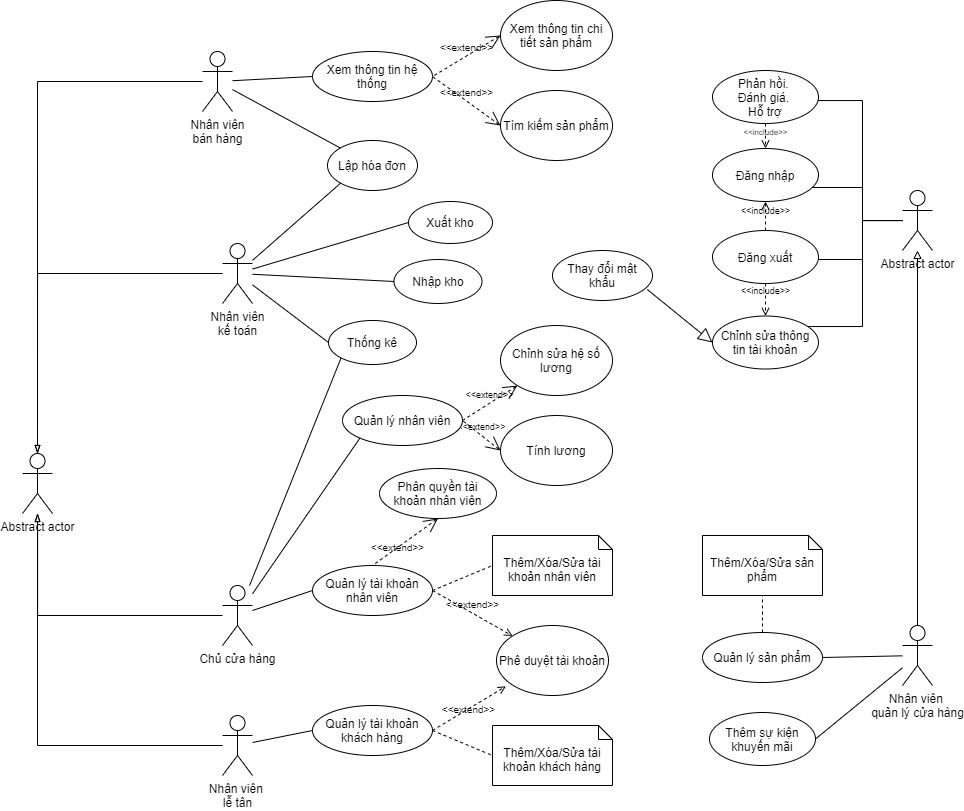

The diagram above was exported from draw.io. Its source (the exported page's mxGraphModel, read from the mxfile embedded in the PNG):
<mxGraphModel dx="2742" dy="1811" grid="1" gridSize="10" guides="1" tooltips="1" connect="1" arrows="1" fold="1" page="1" pageScale="1" pageWidth="827" pageHeight="1169" math="0" shadow="0">
  <root>
    <mxCell id="0" />
    <mxCell id="1" parent="0" />
    <mxCell id="gabtWewQScipDZ_O4Sp0-1" value="Abstract actor" style="shape=umlActor;verticalLabelPosition=bottom;verticalAlign=top;html=1;" parent="1" vertex="1">
      <mxGeometry x="-610" y="30" width="30" height="60" as="geometry" />
    </mxCell>
    <mxCell id="fYc4SF2yrpklO8cmU1pe-155" style="edgeStyle=orthogonalEdgeStyle;rounded=0;orthogonalLoop=1;jettySize=auto;html=1;endArrow=none;endFill=0;strokeColor=#000000;" parent="1" source="gabtWewQScipDZ_O4Sp0-13" target="gabtWewQScipDZ_O4Sp0-1" edge="1">
      <mxGeometry relative="1" as="geometry">
        <Array as="points">
          <mxPoint x="-650" y="166" />
          <mxPoint x="-650" y="60" />
        </Array>
      </mxGeometry>
    </mxCell>
    <mxCell id="gabtWewQScipDZ_O4Sp0-13" value="Chỉnh sửa thông tin tài khoản" style="ellipse;whiteSpace=wrap;html=1;" parent="1" vertex="1">
      <mxGeometry x="-800" y="155.5" width="106" height="53" as="geometry" />
    </mxCell>
    <mxCell id="gabtWewQScipDZ_O4Sp0-15" value="Lập hóa đơn" style="ellipse;whiteSpace=wrap;html=1;" parent="1" vertex="1">
      <mxGeometry x="-1185" y="-20" width="90" height="50" as="geometry" />
    </mxCell>
    <mxCell id="gabtWewQScipDZ_O4Sp0-16" value="Nhập kho" style="ellipse;whiteSpace=wrap;html=1;" parent="1" vertex="1">
      <mxGeometry x="-1118.5" y="99" width="88" height="44" as="geometry" />
    </mxCell>
    <mxCell id="gabtWewQScipDZ_O4Sp0-17" value="Xuất kho" style="ellipse;whiteSpace=wrap;html=1;" parent="1" vertex="1">
      <mxGeometry x="-1104" y="41" width="84" height="42" as="geometry" />
    </mxCell>
    <mxCell id="gabtWewQScipDZ_O4Sp0-22" value="Phân quyền tài khoản nhân viên" style="ellipse;whiteSpace=wrap;html=1;" parent="1" vertex="1">
      <mxGeometry x="-1133" y="308" width="117" height="50" as="geometry" />
    </mxCell>
    <mxCell id="gabtWewQScipDZ_O4Sp0-23" value="Chỉnh sửa hệ số lương" style="ellipse;whiteSpace=wrap;html=1;" parent="1" vertex="1">
      <mxGeometry x="-1012" y="165" width="112" height="70" as="geometry" />
    </mxCell>
    <mxCell id="gabtWewQScipDZ_O4Sp0-24" value="Tính lương" style="ellipse;whiteSpace=wrap;html=1;" parent="1" vertex="1">
      <mxGeometry x="-1012" y="255" width="112" height="70" as="geometry" />
    </mxCell>
    <mxCell id="gabtWewQScipDZ_O4Sp0-25" value="Xem thông tin chi tiết sản phẩm" style="ellipse;whiteSpace=wrap;html=1;" parent="1" vertex="1">
      <mxGeometry x="-1012" y="-160" width="112" height="70" as="geometry" />
    </mxCell>
    <mxCell id="gabtWewQScipDZ_O4Sp0-29" value="Thay đổi mật khẩu" style="ellipse;whiteSpace=wrap;html=1;" parent="1" vertex="1">
      <mxGeometry x="-960" y="90" width="100" height="50" as="geometry" />
    </mxCell>
    <mxCell id="fYc4SF2yrpklO8cmU1pe-150" style="edgeStyle=orthogonalEdgeStyle;rounded=0;orthogonalLoop=1;jettySize=auto;html=1;entryX=0.5;entryY=0;entryDx=0;entryDy=0;entryPerimeter=0;endArrow=blockThin;endFill=0;strokeColor=#000000;" parent="1" source="fYc4SF2yrpklO8cmU1pe-12" target="fYc4SF2yrpklO8cmU1pe-101" edge="1">
      <mxGeometry relative="1" as="geometry" />
    </mxCell>
    <mxCell id="fYc4SF2yrpklO8cmU1pe-12" value="Nhân viên&lt;br&gt;kế toán" style="shape=umlActor;verticalLabelPosition=bottom;verticalAlign=top;html=1;" parent="1" vertex="1">
      <mxGeometry x="-1290" y="83" width="30" height="60" as="geometry" />
    </mxCell>
    <mxCell id="fYc4SF2yrpklO8cmU1pe-149" style="edgeStyle=orthogonalEdgeStyle;rounded=0;orthogonalLoop=1;jettySize=auto;html=1;endArrow=blockThin;endFill=0;strokeColor=#000000;" parent="1" source="fYc4SF2yrpklO8cmU1pe-17" target="fYc4SF2yrpklO8cmU1pe-101" edge="1">
      <mxGeometry relative="1" as="geometry">
        <mxPoint x="-1480" y="390" as="targetPoint" />
      </mxGeometry>
    </mxCell>
    <mxCell id="fYc4SF2yrpklO8cmU1pe-17" value="Nhân viên &lt;br&gt;lễ tân" style="shape=umlActor;verticalLabelPosition=bottom;verticalAlign=top;html=1;" parent="1" vertex="1">
      <mxGeometry x="-1290" y="555" width="30" height="60" as="geometry" />
    </mxCell>
    <mxCell id="fYc4SF2yrpklO8cmU1pe-145" style="edgeStyle=orthogonalEdgeStyle;rounded=0;orthogonalLoop=1;jettySize=auto;html=1;entryX=0.5;entryY=0;entryDx=0;entryDy=0;entryPerimeter=0;endArrow=blockThin;endFill=0;strokeColor=#000000;" parent="1" source="fYc4SF2yrpklO8cmU1pe-18" target="fYc4SF2yrpklO8cmU1pe-101" edge="1">
      <mxGeometry relative="1" as="geometry" />
    </mxCell>
    <mxCell id="fYc4SF2yrpklO8cmU1pe-18" value="Nhân viên&lt;br&gt;bán hàng" style="shape=umlActor;verticalLabelPosition=bottom;verticalAlign=top;html=1;" parent="1" vertex="1">
      <mxGeometry x="-1310" y="-109" width="30" height="60" as="geometry" />
    </mxCell>
    <mxCell id="fYc4SF2yrpklO8cmU1pe-156" style="edgeStyle=orthogonalEdgeStyle;rounded=0;orthogonalLoop=1;jettySize=auto;html=1;endArrow=block;endFill=0;strokeColor=#000000;" parent="1" source="fYc4SF2yrpklO8cmU1pe-27" target="gabtWewQScipDZ_O4Sp0-1" edge="1">
      <mxGeometry relative="1" as="geometry" />
    </mxCell>
    <mxCell id="fYc4SF2yrpklO8cmU1pe-27" value="Nhân viên &lt;br&gt;quản lý cửa hàng" style="shape=umlActor;verticalLabelPosition=bottom;verticalAlign=top;html=1;" parent="1" vertex="1">
      <mxGeometry x="-610" y="465" width="30" height="60" as="geometry" />
    </mxCell>
    <mxCell id="fYc4SF2yrpklO8cmU1pe-70" value="Quản lý tài khoản khách hàng" style="ellipse;whiteSpace=wrap;html=1;" parent="1" vertex="1">
      <mxGeometry x="-1200" y="545" width="120" height="50" as="geometry" />
    </mxCell>
    <mxCell id="fYc4SF2yrpklO8cmU1pe-71" value="" style="endArrow=none;html=1;strokeColor=#000000;entryX=0;entryY=0.5;entryDx=0;entryDy=0;" parent="1" source="fYc4SF2yrpklO8cmU1pe-17" target="fYc4SF2yrpklO8cmU1pe-70" edge="1">
      <mxGeometry width="50" height="50" relative="1" as="geometry">
        <mxPoint x="-1200" y="610" as="sourcePoint" />
        <mxPoint x="-1010" y="525" as="targetPoint" />
      </mxGeometry>
    </mxCell>
    <mxCell id="fYc4SF2yrpklO8cmU1pe-74" value="Thêm/Xóa/Sửa tài khoản khách hàng" style="shape=note2;boundedLbl=1;whiteSpace=wrap;html=1;size=14;verticalAlign=top;align=center;" parent="1" vertex="1">
      <mxGeometry x="-1020" y="565" width="120" height="60" as="geometry" />
    </mxCell>
    <mxCell id="fYc4SF2yrpklO8cmU1pe-75" value="" style="endArrow=none;dashed=1;html=1;strokeColor=#000000;exitX=1;exitY=0.5;exitDx=0;exitDy=0;entryX=0;entryY=0.5;entryDx=0;entryDy=0;entryPerimeter=0;" parent="1" source="fYc4SF2yrpklO8cmU1pe-70" target="fYc4SF2yrpklO8cmU1pe-74" edge="1">
      <mxGeometry width="50" height="50" relative="1" as="geometry">
        <mxPoint x="-1060" y="575" as="sourcePoint" />
        <mxPoint x="-1010" y="525" as="targetPoint" />
      </mxGeometry>
    </mxCell>
    <mxCell id="fYc4SF2yrpklO8cmU1pe-77" value="Phê duyệt tài khoản" style="ellipse;whiteSpace=wrap;html=1;" parent="1" vertex="1">
      <mxGeometry x="-1016" y="465" width="112" height="70" as="geometry" />
    </mxCell>
    <mxCell id="fYc4SF2yrpklO8cmU1pe-84" value="&lt;font style=&quot;font-size: 10px&quot;&gt;&amp;lt;&amp;lt;extend&amp;gt;&amp;gt;&lt;/font&gt;" style="html=1;verticalAlign=bottom;labelBackgroundColor=none;endArrow=open;endFill=0;dashed=1;strokeColor=#000000;entryX=0.084;entryY=0.869;entryDx=0;entryDy=0;entryPerimeter=0;exitX=1;exitY=0.5;exitDx=0;exitDy=0;" parent="1" source="fYc4SF2yrpklO8cmU1pe-70" target="fYc4SF2yrpklO8cmU1pe-77" edge="1">
      <mxGeometry x="-0.1463" y="-8" width="160" relative="1" as="geometry">
        <mxPoint x="-1060" y="570" as="sourcePoint" />
        <mxPoint x="-1057" y="505" as="targetPoint" />
        <mxPoint as="offset" />
      </mxGeometry>
    </mxCell>
    <mxCell id="fYc4SF2yrpklO8cmU1pe-148" style="edgeStyle=orthogonalEdgeStyle;rounded=0;orthogonalLoop=1;jettySize=auto;html=1;endArrow=blockThin;endFill=0;strokeColor=#000000;" parent="1" source="fYc4SF2yrpklO8cmU1pe-89" target="fYc4SF2yrpklO8cmU1pe-101" edge="1">
      <mxGeometry relative="1" as="geometry">
        <mxPoint x="-1480" y="390" as="targetPoint" />
      </mxGeometry>
    </mxCell>
    <mxCell id="fYc4SF2yrpklO8cmU1pe-89" value="Chủ cửa hàng" style="shape=umlActor;verticalLabelPosition=bottom;verticalAlign=top;html=1;" parent="1" vertex="1">
      <mxGeometry x="-1290" y="425" width="30" height="60" as="geometry" />
    </mxCell>
    <mxCell id="fYc4SF2yrpklO8cmU1pe-90" value="Quản lý tài khoản nhân viên" style="ellipse;whiteSpace=wrap;html=1;" parent="1" vertex="1">
      <mxGeometry x="-1200" y="405" width="120" height="50" as="geometry" />
    </mxCell>
    <mxCell id="fYc4SF2yrpklO8cmU1pe-91" value="" style="endArrow=none;html=1;strokeColor=#000000;entryX=0;entryY=0.5;entryDx=0;entryDy=0;" parent="1" source="fYc4SF2yrpklO8cmU1pe-89" target="fYc4SF2yrpklO8cmU1pe-90" edge="1">
      <mxGeometry width="50" height="50" relative="1" as="geometry">
        <mxPoint x="-1087" y="144" as="sourcePoint" />
        <mxPoint x="-1037" y="94" as="targetPoint" />
      </mxGeometry>
    </mxCell>
    <mxCell id="fYc4SF2yrpklO8cmU1pe-92" value="Thêm/Xóa/Sửa tài khoản nhân viên" style="shape=note2;boundedLbl=1;whiteSpace=wrap;html=1;size=14;verticalAlign=top;align=center;" parent="1" vertex="1">
      <mxGeometry x="-1020" y="375" width="120" height="60" as="geometry" />
    </mxCell>
    <mxCell id="fYc4SF2yrpklO8cmU1pe-93" value="" style="endArrow=none;dashed=1;html=1;strokeColor=#000000;exitX=1;exitY=0.5;exitDx=0;exitDy=0;entryX=0;entryY=0.5;entryDx=0;entryDy=0;entryPerimeter=0;" parent="1" source="fYc4SF2yrpklO8cmU1pe-90" target="fYc4SF2yrpklO8cmU1pe-92" edge="1">
      <mxGeometry width="50" height="50" relative="1" as="geometry">
        <mxPoint x="-1087" y="144" as="sourcePoint" />
        <mxPoint x="-1037" y="94" as="targetPoint" />
      </mxGeometry>
    </mxCell>
    <mxCell id="fYc4SF2yrpklO8cmU1pe-94" value="&lt;font style=&quot;font-size: 10px&quot;&gt;&amp;lt;&amp;lt;extend&amp;gt;&amp;gt;&lt;/font&gt;" style="html=1;verticalAlign=bottom;labelBackgroundColor=none;endArrow=open;endFill=0;dashed=1;strokeColor=#000000;entryX=0;entryY=0;entryDx=0;entryDy=0;exitX=1;exitY=0.5;exitDx=0;exitDy=0;" parent="1" source="fYc4SF2yrpklO8cmU1pe-90" target="fYc4SF2yrpklO8cmU1pe-77" edge="1">
      <mxGeometry width="160" relative="1" as="geometry">
        <mxPoint x="-1244" y="74" as="sourcePoint" />
        <mxPoint x="-1107" y="18" as="targetPoint" />
      </mxGeometry>
    </mxCell>
    <mxCell id="fYc4SF2yrpklO8cmU1pe-100" value="" style="edgeStyle=none;html=1;endSize=12;endArrow=block;endFill=0;strokeColor=#000000;exitX=0.948;exitY=0.78;exitDx=0;exitDy=0;entryX=0;entryY=0.5;entryDx=0;entryDy=0;exitPerimeter=0;" parent="1" source="gabtWewQScipDZ_O4Sp0-29" target="gabtWewQScipDZ_O4Sp0-13" edge="1">
      <mxGeometry width="160" relative="1" as="geometry">
        <mxPoint x="-800" y="123" as="sourcePoint" />
        <mxPoint x="-792" y="299" as="targetPoint" />
      </mxGeometry>
    </mxCell>
    <mxCell id="fYc4SF2yrpklO8cmU1pe-101" value="Abstract actor" style="shape=umlActor;verticalLabelPosition=bottom;verticalAlign=top;html=1;" parent="1" vertex="1">
      <mxGeometry x="-1490" y="293" width="30" height="60" as="geometry" />
    </mxCell>
    <mxCell id="fYc4SF2yrpklO8cmU1pe-104" value="" style="endArrow=none;html=1;strokeColor=#000000;entryX=0;entryY=0.5;entryDx=0;entryDy=0;" parent="1" source="fYc4SF2yrpklO8cmU1pe-12" target="gabtWewQScipDZ_O4Sp0-17" edge="1">
      <mxGeometry width="50" height="50" relative="1" as="geometry">
        <mxPoint x="-1240" y="61" as="sourcePoint" />
        <mxPoint x="-1091" y="81" as="targetPoint" />
      </mxGeometry>
    </mxCell>
    <mxCell id="fYc4SF2yrpklO8cmU1pe-105" value="" style="endArrow=none;html=1;strokeColor=#000000;entryX=0;entryY=0.5;entryDx=0;entryDy=0;" parent="1" source="fYc4SF2yrpklO8cmU1pe-12" target="gabtWewQScipDZ_O4Sp0-16" edge="1">
      <mxGeometry width="50" height="50" relative="1" as="geometry">
        <mxPoint x="-1280" y="100" as="sourcePoint" />
        <mxPoint x="-1091" y="81" as="targetPoint" />
      </mxGeometry>
    </mxCell>
    <mxCell id="fYc4SF2yrpklO8cmU1pe-106" value="&lt;font style=&quot;font-size: 10px&quot;&gt;&amp;lt;&amp;lt;extend&amp;gt;&amp;gt;&lt;/font&gt;" style="edgeStyle=none;html=1;startArrow=open;endArrow=none;startSize=12;verticalAlign=bottom;dashed=1;labelBackgroundColor=none;strokeColor=#000000;entryX=0.5;entryY=0;entryDx=0;entryDy=0;exitX=0.5;exitY=1;exitDx=0;exitDy=0;" parent="1" source="gabtWewQScipDZ_O4Sp0-22" target="fYc4SF2yrpklO8cmU1pe-90" edge="1">
      <mxGeometry x="0.3595" y="7" width="160" relative="1" as="geometry">
        <mxPoint x="-1370" y="305" as="sourcePoint" />
        <mxPoint x="-1100" y="435" as="targetPoint" />
        <mxPoint as="offset" />
      </mxGeometry>
    </mxCell>
    <mxCell id="fYc4SF2yrpklO8cmU1pe-110" value="&lt;font style=&quot;font-size: 9px&quot;&gt;&amp;lt;&amp;lt;extend&amp;gt;&amp;gt;&lt;/font&gt;" style="edgeStyle=none;html=1;startArrow=open;endArrow=none;startSize=12;verticalAlign=bottom;dashed=1;labelBackgroundColor=none;strokeColor=#000000;entryX=1;entryY=0.5;entryDx=0;entryDy=0;" parent="1" source="gabtWewQScipDZ_O4Sp0-23" target="fYc4SF2yrpklO8cmU1pe-121" edge="1">
      <mxGeometry width="160" relative="1" as="geometry">
        <mxPoint x="-1260" y="243" as="sourcePoint" />
        <mxPoint x="-1007.5735931288177" y="245.3223304703406" as="targetPoint" />
      </mxGeometry>
    </mxCell>
    <mxCell id="fYc4SF2yrpklO8cmU1pe-111" value="&lt;font style=&quot;font-size: 9px&quot;&gt;&amp;lt;&amp;lt;extend&amp;gt;&amp;gt;&lt;/font&gt;" style="edgeStyle=none;html=1;startArrow=open;endArrow=none;startSize=12;verticalAlign=bottom;dashed=1;labelBackgroundColor=none;strokeColor=#000000;entryX=1;entryY=0.5;entryDx=0;entryDy=0;exitX=0;exitY=0.5;exitDx=0;exitDy=0;" parent="1" source="gabtWewQScipDZ_O4Sp0-24" target="fYc4SF2yrpklO8cmU1pe-121" edge="1">
      <mxGeometry width="160" relative="1" as="geometry">
        <mxPoint x="-1260" y="243" as="sourcePoint" />
        <mxPoint x="-990.0000000000073" y="263" as="targetPoint" />
      </mxGeometry>
    </mxCell>
    <mxCell id="fYc4SF2yrpklO8cmU1pe-112" value="Thêm/Xóa/Sửa sản phẩm" style="shape=note2;boundedLbl=1;whiteSpace=wrap;html=1;size=14;verticalAlign=top;align=center;" parent="1" vertex="1">
      <mxGeometry x="-810" y="375" width="120" height="60" as="geometry" />
    </mxCell>
    <mxCell id="fYc4SF2yrpklO8cmU1pe-114" value="" style="endArrow=none;html=1;strokeColor=#000000;exitX=0;exitY=0.5;exitDx=0;exitDy=0;" parent="1" source="fYc4SF2yrpklO8cmU1pe-115" target="fYc4SF2yrpklO8cmU1pe-18" edge="1">
      <mxGeometry width="50" height="50" relative="1" as="geometry">
        <mxPoint x="-1181.9999999999957" y="-85.5" as="sourcePoint" />
        <mxPoint x="-1270" y="-84" as="targetPoint" />
      </mxGeometry>
    </mxCell>
    <mxCell id="fYc4SF2yrpklO8cmU1pe-115" value="Xem thông tin hệ thống" style="ellipse;whiteSpace=wrap;html=1;" parent="1" vertex="1">
      <mxGeometry x="-1200" y="-109" width="120" height="50" as="geometry" />
    </mxCell>
    <mxCell id="fYc4SF2yrpklO8cmU1pe-116" value="Tìm kiếm sản phẩm" style="ellipse;whiteSpace=wrap;html=1;" parent="1" vertex="1">
      <mxGeometry x="-1012" y="-70" width="112" height="70" as="geometry" />
    </mxCell>
    <mxCell id="fYc4SF2yrpklO8cmU1pe-117" value="&lt;font style=&quot;font-size: 10px&quot;&gt;&amp;lt;&amp;lt;extend&amp;gt;&amp;gt;&lt;/font&gt;" style="edgeStyle=none;html=1;startArrow=open;endArrow=none;startSize=12;verticalAlign=bottom;dashed=1;labelBackgroundColor=none;strokeColor=#000000;entryX=1;entryY=0.5;entryDx=0;entryDy=0;exitX=0;exitY=0.5;exitDx=0;exitDy=0;" parent="1" source="gabtWewQScipDZ_O4Sp0-25" target="fYc4SF2yrpklO8cmU1pe-115" edge="1">
      <mxGeometry width="160" relative="1" as="geometry">
        <mxPoint x="-990" y="-264" as="sourcePoint" />
        <mxPoint x="-830" y="-264" as="targetPoint" />
      </mxGeometry>
    </mxCell>
    <mxCell id="fYc4SF2yrpklO8cmU1pe-118" value="&lt;font style=&quot;font-size: 10px&quot;&gt;&amp;lt;&amp;lt;extend&amp;gt;&amp;gt;&lt;/font&gt;" style="edgeStyle=none;html=1;startArrow=open;endArrow=none;startSize=12;verticalAlign=bottom;dashed=1;labelBackgroundColor=none;strokeColor=#000000;entryX=1;entryY=0.5;entryDx=0;entryDy=0;exitX=0;exitY=0.5;exitDx=0;exitDy=0;" parent="1" source="fYc4SF2yrpklO8cmU1pe-116" target="fYc4SF2yrpklO8cmU1pe-115" edge="1">
      <mxGeometry width="160" relative="1" as="geometry">
        <mxPoint x="-990" y="-264" as="sourcePoint" />
        <mxPoint x="-830" y="-264" as="targetPoint" />
      </mxGeometry>
    </mxCell>
    <mxCell id="fYc4SF2yrpklO8cmU1pe-144" style="edgeStyle=orthogonalEdgeStyle;rounded=0;orthogonalLoop=1;jettySize=auto;html=1;entryX=0.5;entryY=1;entryDx=0;entryDy=0;entryPerimeter=0;endArrow=none;endFill=0;strokeColor=#000000;dashed=1;" parent="1" source="fYc4SF2yrpklO8cmU1pe-119" target="fYc4SF2yrpklO8cmU1pe-112" edge="1">
      <mxGeometry relative="1" as="geometry" />
    </mxCell>
    <mxCell id="fYc4SF2yrpklO8cmU1pe-119" value="Quản lý sản phẩm" style="ellipse;whiteSpace=wrap;html=1;" parent="1" vertex="1">
      <mxGeometry x="-810" y="472" width="120" height="50" as="geometry" />
    </mxCell>
    <mxCell id="fYc4SF2yrpklO8cmU1pe-120" value="" style="endArrow=none;html=1;strokeColor=#000000;entryX=1;entryY=0.5;entryDx=0;entryDy=0;" parent="1" source="fYc4SF2yrpklO8cmU1pe-27" target="fYc4SF2yrpklO8cmU1pe-119" edge="1">
      <mxGeometry width="50" height="50" relative="1" as="geometry">
        <mxPoint x="-323" y="447" as="sourcePoint" />
        <mxPoint x="-273" y="397" as="targetPoint" />
      </mxGeometry>
    </mxCell>
    <mxCell id="fYc4SF2yrpklO8cmU1pe-121" value="Quản lý nhân viên" style="ellipse;whiteSpace=wrap;html=1;" parent="1" vertex="1">
      <mxGeometry x="-1170" y="235" width="120" height="50" as="geometry" />
    </mxCell>
    <mxCell id="fYc4SF2yrpklO8cmU1pe-122" value="" style="endArrow=none;html=1;strokeColor=#000000;entryX=0;entryY=1;entryDx=0;entryDy=0;" parent="1" source="fYc4SF2yrpklO8cmU1pe-89" target="fYc4SF2yrpklO8cmU1pe-121" edge="1">
      <mxGeometry width="50" height="50" relative="1" as="geometry">
        <mxPoint x="-1260" y="360" as="sourcePoint" />
        <mxPoint x="-980" y="275" as="targetPoint" />
      </mxGeometry>
    </mxCell>
    <mxCell id="fYc4SF2yrpklO8cmU1pe-152" style="edgeStyle=orthogonalEdgeStyle;rounded=0;orthogonalLoop=1;jettySize=auto;html=1;endArrow=none;endFill=0;strokeColor=#000000;" parent="1" source="fYc4SF2yrpklO8cmU1pe-123" target="gabtWewQScipDZ_O4Sp0-1" edge="1">
      <mxGeometry relative="1" as="geometry">
        <Array as="points">
          <mxPoint x="-650" y="-60" />
          <mxPoint x="-650" y="60" />
        </Array>
      </mxGeometry>
    </mxCell>
    <mxCell id="fYc4SF2yrpklO8cmU1pe-123" value="Phản hồi. &lt;br&gt;Đánh giá. &lt;br&gt;Hỗ trợ" style="ellipse;whiteSpace=wrap;html=1;" parent="1" vertex="1">
      <mxGeometry x="-800" y="-90" width="106" height="53" as="geometry" />
    </mxCell>
    <mxCell id="fYc4SF2yrpklO8cmU1pe-153" style="edgeStyle=orthogonalEdgeStyle;rounded=0;orthogonalLoop=1;jettySize=auto;html=1;endArrow=none;endFill=0;strokeColor=#000000;" parent="1" source="fYc4SF2yrpklO8cmU1pe-124" target="gabtWewQScipDZ_O4Sp0-1" edge="1">
      <mxGeometry relative="1" as="geometry">
        <Array as="points">
          <mxPoint x="-650" y="27" />
          <mxPoint x="-650" y="60" />
        </Array>
      </mxGeometry>
    </mxCell>
    <mxCell id="fYc4SF2yrpklO8cmU1pe-124" value="Đăng nhập" style="ellipse;whiteSpace=wrap;html=1;" parent="1" vertex="1">
      <mxGeometry x="-800" y="-12" width="106" height="53" as="geometry" />
    </mxCell>
    <mxCell id="fYc4SF2yrpklO8cmU1pe-154" style="edgeStyle=orthogonalEdgeStyle;rounded=0;orthogonalLoop=1;jettySize=auto;html=1;endArrow=none;endFill=0;strokeColor=#000000;" parent="1" source="fYc4SF2yrpklO8cmU1pe-125" target="gabtWewQScipDZ_O4Sp0-1" edge="1">
      <mxGeometry relative="1" as="geometry">
        <Array as="points">
          <mxPoint x="-650" y="99" />
          <mxPoint x="-650" y="60" />
        </Array>
      </mxGeometry>
    </mxCell>
    <mxCell id="fYc4SF2yrpklO8cmU1pe-125" value="Đăng xuất" style="ellipse;whiteSpace=wrap;html=1;" parent="1" vertex="1">
      <mxGeometry x="-800" y="70" width="106" height="53" as="geometry" />
    </mxCell>
    <mxCell id="fYc4SF2yrpklO8cmU1pe-130" value="" style="endArrow=none;html=1;strokeColor=#000000;entryX=0;entryY=1;entryDx=0;entryDy=0;" parent="1" source="fYc4SF2yrpklO8cmU1pe-12" target="gabtWewQScipDZ_O4Sp0-15" edge="1">
      <mxGeometry width="50" height="50" relative="1" as="geometry">
        <mxPoint x="-1270" y="51" as="sourcePoint" />
        <mxPoint x="-840" y="31" as="targetPoint" />
      </mxGeometry>
    </mxCell>
    <mxCell id="fYc4SF2yrpklO8cmU1pe-131" value="" style="endArrow=none;html=1;strokeColor=#000000;" parent="1" source="fYc4SF2yrpklO8cmU1pe-18" target="gabtWewQScipDZ_O4Sp0-15" edge="1">
      <mxGeometry width="50" height="50" relative="1" as="geometry">
        <mxPoint x="-1280" y="-79" as="sourcePoint" />
        <mxPoint x="-840" y="-49" as="targetPoint" />
      </mxGeometry>
    </mxCell>
    <mxCell id="fYc4SF2yrpklO8cmU1pe-132" value="Thêm sự kiện khuyến mãi" style="ellipse;whiteSpace=wrap;html=1;" parent="1" vertex="1">
      <mxGeometry x="-803" y="552" width="106" height="53" as="geometry" />
    </mxCell>
    <mxCell id="fYc4SF2yrpklO8cmU1pe-134" value="" style="endArrow=none;html=1;strokeColor=#000000;exitX=1;exitY=0.5;exitDx=0;exitDy=0;" parent="1" source="fYc4SF2yrpklO8cmU1pe-132" target="fYc4SF2yrpklO8cmU1pe-27" edge="1">
      <mxGeometry width="50" height="50" relative="1" as="geometry">
        <mxPoint x="-833" y="732" as="sourcePoint" />
        <mxPoint x="-783" y="682" as="targetPoint" />
      </mxGeometry>
    </mxCell>
    <mxCell id="fYc4SF2yrpklO8cmU1pe-140" value="Thống kê" style="ellipse;whiteSpace=wrap;html=1;" parent="1" vertex="1">
      <mxGeometry x="-1184" y="160" width="88" height="44" as="geometry" />
    </mxCell>
    <mxCell id="fYc4SF2yrpklO8cmU1pe-141" value="" style="endArrow=none;html=1;strokeColor=#000000;entryX=0;entryY=0.5;entryDx=0;entryDy=0;" parent="1" source="fYc4SF2yrpklO8cmU1pe-12" target="fYc4SF2yrpklO8cmU1pe-140" edge="1">
      <mxGeometry width="50" height="50" relative="1" as="geometry">
        <mxPoint x="-1030" y="390" as="sourcePoint" />
        <mxPoint x="-980" y="340" as="targetPoint" />
      </mxGeometry>
    </mxCell>
    <mxCell id="fYc4SF2yrpklO8cmU1pe-142" value="" style="endArrow=none;html=1;strokeColor=#000000;entryX=0;entryY=1;entryDx=0;entryDy=0;" parent="1" source="fYc4SF2yrpklO8cmU1pe-89" target="fYc4SF2yrpklO8cmU1pe-140" edge="1">
      <mxGeometry width="50" height="50" relative="1" as="geometry">
        <mxPoint x="-1030" y="390" as="sourcePoint" />
        <mxPoint x="-980" y="340" as="targetPoint" />
      </mxGeometry>
    </mxCell>
    <mxCell id="qtDTpCkK3RE7-xAX6Bo0-1" value="&lt;font style=&quot;font-size: 8px&quot;&gt;&amp;lt;&amp;lt;include&amp;gt;&amp;gt;&lt;/font&gt;" style="html=1;verticalAlign=bottom;labelBackgroundColor=none;endArrow=open;endFill=0;dashed=1;exitX=0.5;exitY=1;exitDx=0;exitDy=0;entryX=0.5;entryY=0;entryDx=0;entryDy=0;" edge="1" parent="1" source="fYc4SF2yrpklO8cmU1pe-123" target="fYc4SF2yrpklO8cmU1pe-124">
      <mxGeometry x="0.36" width="160" relative="1" as="geometry">
        <mxPoint x="-780" y="20" as="sourcePoint" />
        <mxPoint x="-620" y="20" as="targetPoint" />
        <mxPoint as="offset" />
      </mxGeometry>
    </mxCell>
    <mxCell id="qtDTpCkK3RE7-xAX6Bo0-2" value="&lt;font style=&quot;font-size: 9px&quot;&gt;&amp;lt;&amp;lt;include&amp;gt;&amp;gt;&lt;/font&gt;" style="html=1;verticalAlign=bottom;labelBackgroundColor=none;endArrow=open;endFill=0;dashed=1;exitX=0.5;exitY=0;exitDx=0;exitDy=0;entryX=0.5;entryY=1;entryDx=0;entryDy=0;" edge="1" parent="1" source="fYc4SF2yrpklO8cmU1pe-125" target="fYc4SF2yrpklO8cmU1pe-124">
      <mxGeometry x="-0.2258" width="160" relative="1" as="geometry">
        <mxPoint x="-780" y="180" as="sourcePoint" />
        <mxPoint x="-620" y="180" as="targetPoint" />
        <Array as="points">
          <mxPoint x="-747" y="70" />
        </Array>
        <mxPoint as="offset" />
      </mxGeometry>
    </mxCell>
    <mxCell id="qtDTpCkK3RE7-xAX6Bo0-3" value="&lt;font style=&quot;font-size: 9px&quot;&gt;&amp;lt;&amp;lt;include&amp;gt;&amp;gt;&lt;/font&gt;" style="html=1;verticalAlign=bottom;labelBackgroundColor=none;endArrow=open;endFill=0;dashed=1;exitX=0.5;exitY=1;exitDx=0;exitDy=0;" edge="1" parent="1" source="fYc4SF2yrpklO8cmU1pe-125" target="gabtWewQScipDZ_O4Sp0-13">
      <mxGeometry width="160" relative="1" as="geometry">
        <mxPoint x="-780" y="180" as="sourcePoint" />
        <mxPoint x="-620" y="180" as="targetPoint" />
      </mxGeometry>
    </mxCell>
  </root>
</mxGraphModel>